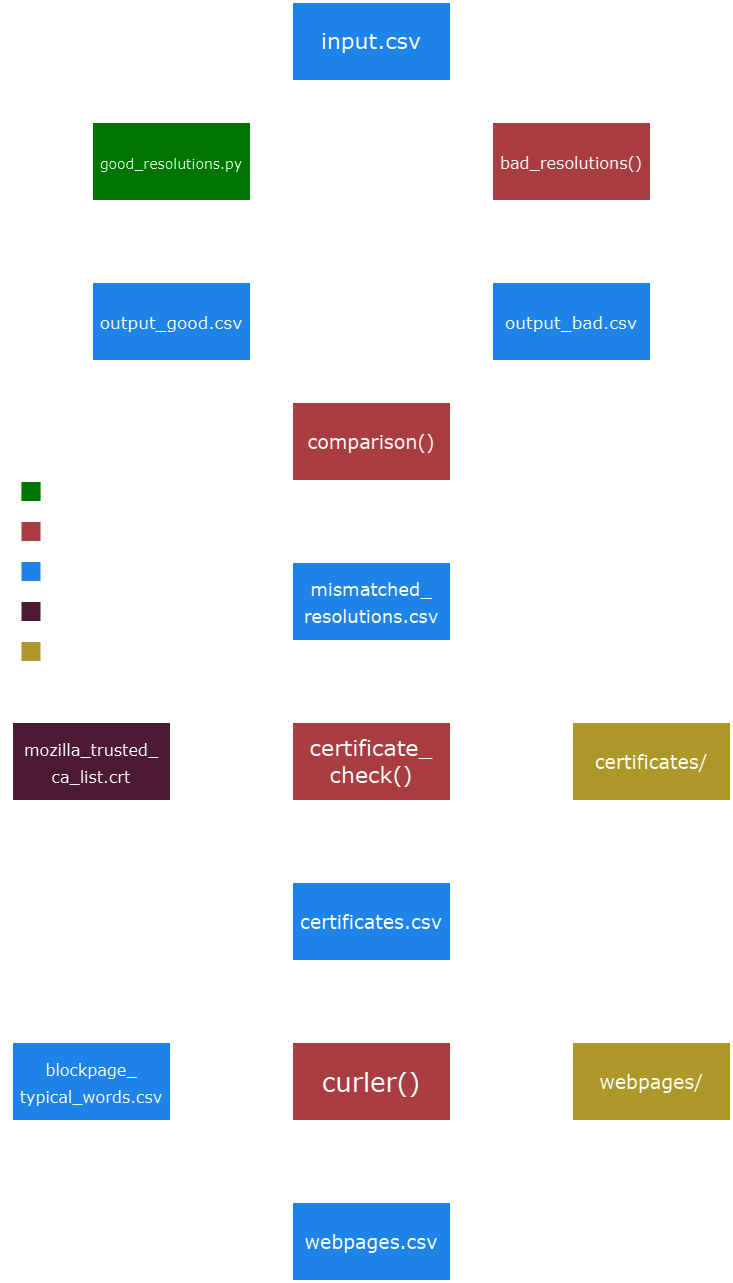

The diagram above was exported from draw.io. Its source (the exported page's mxGraphModel, read from the mxfile embedded in the PNG):
<mxGraphModel dx="2100" dy="1060" grid="1" gridSize="10" guides="1" tooltips="1" connect="1" arrows="1" fold="1" page="1" pageScale="1" pageWidth="827" pageHeight="1169" math="0" shadow="0">
  <root>
    <mxCell id="0" />
    <mxCell id="1" parent="0" />
    <mxCell id="q-nN5QKxbbyHlu2mR245-1" value="input.csv" style="rounded=0;whiteSpace=wrap;html=1;fontFamily=Verdana;fontSize=22;labelBackgroundColor=none;labelBorderColor=none;textShadow=0;fillColor=#3399FF;strokeColor=default;gradientColor=none;strokeWidth=3;" parent="1" vertex="1">
      <mxGeometry x="320" y="40" width="160" height="80" as="geometry" />
    </mxCell>
    <mxCell id="q-nN5QKxbbyHlu2mR245-5" value="&lt;font style=&quot;font-size: 16px;&quot;&gt;bad_resolutions()&lt;/font&gt;" style="rounded=0;whiteSpace=wrap;html=1;fontFamily=Verdana;fontSize=22;strokeWidth=3;fillColor=#FF9397;gradientColor=none;" parent="1" vertex="1">
      <mxGeometry x="520" y="160" width="160" height="80" as="geometry" />
    </mxCell>
    <mxCell id="q-nN5QKxbbyHlu2mR245-6" value="&lt;font style=&quot;font-size: 14px;&quot;&gt;good_resolutions.py&lt;/font&gt;" style="rounded=0;whiteSpace=wrap;html=1;fontFamily=Verdana;fontSize=22;strokeWidth=3;fillColor=#33FF33;" parent="1" vertex="1">
      <mxGeometry x="120" y="160" width="160" height="80" as="geometry" />
    </mxCell>
    <mxCell id="q-nN5QKxbbyHlu2mR245-9" value="&lt;font style=&quot;font-size: 17px;&quot;&gt;output_bad.csv&lt;/font&gt;" style="rounded=0;whiteSpace=wrap;html=1;fontFamily=Verdana;fontSize=22;strokeWidth=3;fillColor=#3399FF;" parent="1" vertex="1">
      <mxGeometry x="520" y="320" width="160" height="80" as="geometry" />
    </mxCell>
    <mxCell id="q-nN5QKxbbyHlu2mR245-11" value="&lt;font style=&quot;font-size: 17px;&quot;&gt;output_good.csv&lt;/font&gt;" style="rounded=0;whiteSpace=wrap;html=1;fontFamily=Verdana;fontSize=22;strokeWidth=3;fillColor=#3399FF;" parent="1" vertex="1">
      <mxGeometry x="120" y="320" width="160" height="80" as="geometry" />
    </mxCell>
    <mxCell id="q-nN5QKxbbyHlu2mR245-14" value="&lt;font style=&quot;font-size: 19px;&quot;&gt;comparison()&lt;/font&gt;" style="rounded=0;whiteSpace=wrap;html=1;fontFamily=Verdana;fontSize=22;strokeWidth=3;fillColor=#FF9397;" parent="1" vertex="1">
      <mxGeometry x="320" y="440" width="160" height="80" as="geometry" />
    </mxCell>
    <mxCell id="q-nN5QKxbbyHlu2mR245-16" value="&lt;font style=&quot;font-size: 18px;&quot;&gt;mismatched_&lt;/font&gt;&lt;div&gt;&lt;font style=&quot;font-size: 18px;&quot;&gt;resolutions.csv&lt;/font&gt;&lt;/div&gt;" style="rounded=0;whiteSpace=wrap;html=1;fontFamily=Verdana;fontSize=22;strokeWidth=3;strokeColor=#000000;fillColor=#3399FF;" parent="1" vertex="1">
      <mxGeometry x="320" y="600" width="160" height="80" as="geometry" />
    </mxCell>
    <mxCell id="q-nN5QKxbbyHlu2mR245-21" value="&lt;font style=&quot;font-size: 22px;&quot;&gt;certificate_&lt;/font&gt;&lt;div style=&quot;&quot;&gt;&lt;font style=&quot;font-size: 22px;&quot;&gt;check()&lt;/font&gt;&lt;/div&gt;" style="rounded=0;whiteSpace=wrap;html=1;fontFamily=Verdana;fontSize=22;strokeWidth=3;fillColor=#FF9397;" parent="1" vertex="1">
      <mxGeometry x="320" y="760" width="160" height="80" as="geometry" />
    </mxCell>
    <mxCell id="q-nN5QKxbbyHlu2mR245-23" value="&lt;font style=&quot;font-size: 19px;&quot;&gt;certificates.csv&lt;/font&gt;" style="rounded=0;whiteSpace=wrap;html=1;fontFamily=Verdana;fontSize=22;strokeWidth=3;fillColor=#3399FF;" parent="1" vertex="1">
      <mxGeometry x="320" y="920" width="160" height="80" as="geometry" />
    </mxCell>
    <mxCell id="q-nN5QKxbbyHlu2mR245-25" value="&lt;font style=&quot;font-size: 26px;&quot;&gt;curler()&lt;/font&gt;" style="rounded=0;whiteSpace=wrap;html=1;fontFamily=Verdana;fontSize=22;strokeWidth=3;fillColor=#FF9397;" parent="1" vertex="1">
      <mxGeometry x="320" y="1080" width="160" height="80" as="geometry" />
    </mxCell>
    <mxCell id="q-nN5QKxbbyHlu2mR245-26" value="" style="shape=flexArrow;endArrow=classic;html=1;rounded=0;" parent="1" edge="1">
      <mxGeometry width="50" height="50" relative="1" as="geometry">
        <mxPoint x="399.5" y="1160" as="sourcePoint" />
        <mxPoint x="400" y="1240" as="targetPoint" />
      </mxGeometry>
    </mxCell>
    <mxCell id="q-nN5QKxbbyHlu2mR245-27" value="" style="shape=flexArrow;endArrow=classic;html=1;rounded=0;" parent="1" edge="1">
      <mxGeometry width="50" height="50" relative="1" as="geometry">
        <mxPoint x="399.5" y="1000" as="sourcePoint" />
        <mxPoint x="400" y="1080" as="targetPoint" />
      </mxGeometry>
    </mxCell>
    <mxCell id="q-nN5QKxbbyHlu2mR245-28" value="" style="shape=flexArrow;endArrow=classic;html=1;rounded=0;" parent="1" edge="1">
      <mxGeometry width="50" height="50" relative="1" as="geometry">
        <mxPoint x="399.5" y="840" as="sourcePoint" />
        <mxPoint x="400" y="920" as="targetPoint" />
      </mxGeometry>
    </mxCell>
    <mxCell id="q-nN5QKxbbyHlu2mR245-29" value="" style="shape=flexArrow;endArrow=classic;html=1;rounded=0;" parent="1" edge="1">
      <mxGeometry width="50" height="50" relative="1" as="geometry">
        <mxPoint x="400" y="680" as="sourcePoint" />
        <mxPoint x="400.5" y="760" as="targetPoint" />
      </mxGeometry>
    </mxCell>
    <mxCell id="q-nN5QKxbbyHlu2mR245-31" value="" style="shape=flexArrow;endArrow=classic;html=1;rounded=0;" parent="1" edge="1">
      <mxGeometry width="50" height="50" relative="1" as="geometry">
        <mxPoint x="399.5" y="520" as="sourcePoint" />
        <mxPoint x="400" y="600" as="targetPoint" />
      </mxGeometry>
    </mxCell>
    <mxCell id="q-nN5QKxbbyHlu2mR245-32" value="" style="shape=flexArrow;endArrow=classic;html=1;rounded=0;" parent="1" edge="1">
      <mxGeometry width="50" height="50" relative="1" as="geometry">
        <mxPoint x="599.5" y="240" as="sourcePoint" />
        <mxPoint x="600" y="320" as="targetPoint" />
      </mxGeometry>
    </mxCell>
    <mxCell id="q-nN5QKxbbyHlu2mR245-33" value="" style="shape=flexArrow;endArrow=classic;html=1;rounded=0;" parent="1" edge="1">
      <mxGeometry width="50" height="50" relative="1" as="geometry">
        <mxPoint x="199.5" y="240" as="sourcePoint" />
        <mxPoint x="200" y="320" as="targetPoint" />
      </mxGeometry>
    </mxCell>
    <mxCell id="q-nN5QKxbbyHlu2mR245-34" value="" style="shape=flexArrow;endArrow=classic;html=1;rounded=0;exitX=0;exitY=0.5;exitDx=0;exitDy=0;entryX=0.5;entryY=0;entryDx=0;entryDy=0;" parent="1" source="q-nN5QKxbbyHlu2mR245-1" target="q-nN5QKxbbyHlu2mR245-6" edge="1">
      <mxGeometry width="50" height="50" relative="1" as="geometry">
        <mxPoint x="380" y="240" as="sourcePoint" />
        <mxPoint x="430" y="190" as="targetPoint" />
        <Array as="points">
          <mxPoint x="200" y="80" />
        </Array>
      </mxGeometry>
    </mxCell>
    <mxCell id="q-nN5QKxbbyHlu2mR245-35" value="" style="shape=flexArrow;endArrow=classic;html=1;rounded=0;exitX=1;exitY=0.5;exitDx=0;exitDy=0;entryX=0.5;entryY=0;entryDx=0;entryDy=0;" parent="1" source="q-nN5QKxbbyHlu2mR245-1" target="q-nN5QKxbbyHlu2mR245-5" edge="1">
      <mxGeometry width="50" height="50" relative="1" as="geometry">
        <mxPoint x="550" y="90" as="sourcePoint" />
        <mxPoint x="550.5" y="170" as="targetPoint" />
        <Array as="points">
          <mxPoint x="600" y="80" />
        </Array>
      </mxGeometry>
    </mxCell>
    <mxCell id="q-nN5QKxbbyHlu2mR245-36" value="" style="shape=flexArrow;endArrow=classic;html=1;rounded=0;entryX=0;entryY=0.5;entryDx=0;entryDy=0;" parent="1" target="q-nN5QKxbbyHlu2mR245-14" edge="1">
      <mxGeometry width="50" height="50" relative="1" as="geometry">
        <mxPoint x="199.5" y="400" as="sourcePoint" />
        <mxPoint x="200" y="480" as="targetPoint" />
        <Array as="points">
          <mxPoint x="200" y="480" />
        </Array>
      </mxGeometry>
    </mxCell>
    <mxCell id="q-nN5QKxbbyHlu2mR245-37" value="" style="shape=flexArrow;endArrow=classic;html=1;rounded=0;entryX=1;entryY=0.5;entryDx=0;entryDy=0;" parent="1" target="q-nN5QKxbbyHlu2mR245-14" edge="1">
      <mxGeometry width="50" height="50" relative="1" as="geometry">
        <mxPoint x="599.5" y="400" as="sourcePoint" />
        <mxPoint x="600" y="480" as="targetPoint" />
        <Array as="points">
          <mxPoint x="600" y="480" />
        </Array>
      </mxGeometry>
    </mxCell>
    <mxCell id="q-nN5QKxbbyHlu2mR245-39" value="" style="shape=flexArrow;endArrow=classic;html=1;rounded=0;exitX=1;exitY=0.5;exitDx=0;exitDy=0;entryX=0;entryY=0.5;entryDx=0;entryDy=0;" parent="1" target="q-nN5QKxbbyHlu2mR245-25" edge="1">
      <mxGeometry width="50" height="50" relative="1" as="geometry">
        <mxPoint x="200" y="1120" as="sourcePoint" />
        <mxPoint x="440" y="1130" as="targetPoint" />
      </mxGeometry>
    </mxCell>
    <mxCell id="q-nN5QKxbbyHlu2mR245-40" value="&lt;font style=&quot;font-size: 16px;&quot;&gt;blockpage_&lt;/font&gt;&lt;div&gt;&lt;font style=&quot;font-size: 16px;&quot;&gt;typical_words.csv&lt;/font&gt;&lt;/div&gt;" style="rounded=0;whiteSpace=wrap;html=1;fontFamily=Verdana;fontSize=22;strokeWidth=3;fillColor=#3399FF;" parent="1" vertex="1">
      <mxGeometry x="40" y="1080" width="160" height="80" as="geometry" />
    </mxCell>
    <mxCell id="q-nN5QKxbbyHlu2mR245-41" value="" style="shape=flexArrow;endArrow=classic;html=1;rounded=0;exitX=0.5;exitY=1;exitDx=0;exitDy=0;" parent="1" source="q-nN5QKxbbyHlu2mR245-25" edge="1">
      <mxGeometry width="50" height="50" relative="1" as="geometry">
        <mxPoint x="380" y="1190" as="sourcePoint" />
        <mxPoint x="400" y="1240" as="targetPoint" />
      </mxGeometry>
    </mxCell>
    <mxCell id="q-nN5QKxbbyHlu2mR245-42" value="&lt;font style=&quot;font-size: 19px;&quot;&gt;webpages.csv&lt;/font&gt;" style="rounded=0;whiteSpace=wrap;html=1;fontFamily=Verdana;fontSize=22;strokeWidth=3;fillColor=#3399FF;" parent="1" vertex="1">
      <mxGeometry x="320" y="1240" width="160" height="80" as="geometry" />
    </mxCell>
    <mxCell id="q-nN5QKxbbyHlu2mR245-43" value="" style="shape=flexArrow;endArrow=classic;html=1;rounded=0;exitX=1;exitY=0.5;exitDx=0;exitDy=0;" parent="1" source="q-nN5QKxbbyHlu2mR245-25" edge="1">
      <mxGeometry width="50" height="50" relative="1" as="geometry">
        <mxPoint x="390" y="1180" as="sourcePoint" />
        <mxPoint x="600" y="1120" as="targetPoint" />
      </mxGeometry>
    </mxCell>
    <mxCell id="q-nN5QKxbbyHlu2mR245-44" value="&lt;font style=&quot;font-size: 19px;&quot;&gt;webpages/&lt;/font&gt;" style="rounded=0;whiteSpace=wrap;html=1;fontFamily=Verdana;fontSize=22;strokeWidth=3;fillColor=#856F00;" parent="1" vertex="1">
      <mxGeometry x="600" y="1080" width="160" height="80" as="geometry" />
    </mxCell>
    <mxCell id="q-nN5QKxbbyHlu2mR245-50" value="" style="rounded=0;whiteSpace=wrap;html=1;fillColor=#33FF33;" parent="1" vertex="1">
      <mxGeometry x="49.5" y="520" width="20" height="20" as="geometry" />
    </mxCell>
    <mxCell id="q-nN5QKxbbyHlu2mR245-51" value="" style="rounded=0;whiteSpace=wrap;html=1;fillColor=#FF9397;" parent="1" vertex="1">
      <mxGeometry x="49.5" y="560" width="20" height="20" as="geometry" />
    </mxCell>
    <mxCell id="q-nN5QKxbbyHlu2mR245-52" value="" style="rounded=0;whiteSpace=wrap;html=1;fillColor=#3399FF;" parent="1" vertex="1">
      <mxGeometry x="49.5" y="600" width="20" height="20" as="geometry" />
    </mxCell>
    <mxCell id="q-nN5QKxbbyHlu2mR245-53" value="" style="rounded=0;whiteSpace=wrap;html=1;fillColor=#FFCCE6;" parent="1" vertex="1">
      <mxGeometry x="49.5" y="640" width="20" height="20" as="geometry" />
    </mxCell>
    <mxCell id="q-nN5QKxbbyHlu2mR245-54" value="good_resolutions.py" style="text;html=1;align=left;verticalAlign=middle;whiteSpace=wrap;rounded=0;" parent="1" vertex="1">
      <mxGeometry x="89.5" y="515" width="60" height="30" as="geometry" />
    </mxCell>
    <mxCell id="q-nN5QKxbbyHlu2mR245-67" value="bad_resolutions.py" style="text;html=1;align=left;verticalAlign=middle;whiteSpace=wrap;rounded=0;" parent="1" vertex="1">
      <mxGeometry x="89.5" y="555" width="60" height="30" as="geometry" />
    </mxCell>
    <mxCell id="q-nN5QKxbbyHlu2mR245-68" value=".csv file" style="text;html=1;align=left;verticalAlign=middle;whiteSpace=wrap;rounded=0;" parent="1" vertex="1">
      <mxGeometry x="89.5" y="595" width="60" height="30" as="geometry" />
    </mxCell>
    <mxCell id="q-nN5QKxbbyHlu2mR245-69" value=".crt file" style="text;html=1;align=left;verticalAlign=middle;whiteSpace=wrap;rounded=0;" parent="1" vertex="1">
      <mxGeometry x="89.5" y="635" width="60" height="30" as="geometry" />
    </mxCell>
    <mxCell id="q-nN5QKxbbyHlu2mR245-72" value="" style="endArrow=none;dashed=1;html=1;rounded=0;" parent="1" edge="1">
      <mxGeometry width="50" height="50" relative="1" as="geometry">
        <mxPoint x="29.5" y="500" as="sourcePoint" />
        <mxPoint x="209.5" y="500" as="targetPoint" />
      </mxGeometry>
    </mxCell>
    <mxCell id="q-nN5QKxbbyHlu2mR245-73" value="" style="endArrow=none;dashed=1;html=1;rounded=0;" parent="1" edge="1">
      <mxGeometry width="50" height="50" relative="1" as="geometry">
        <mxPoint x="210" y="720" as="sourcePoint" />
        <mxPoint x="209.5" y="500" as="targetPoint" />
      </mxGeometry>
    </mxCell>
    <mxCell id="q-nN5QKxbbyHlu2mR245-74" value="" style="endArrow=none;dashed=1;html=1;rounded=0;" parent="1" edge="1">
      <mxGeometry width="50" height="50" relative="1" as="geometry">
        <mxPoint x="30" y="720" as="sourcePoint" />
        <mxPoint x="29.5" y="500" as="targetPoint" />
      </mxGeometry>
    </mxCell>
    <mxCell id="q-nN5QKxbbyHlu2mR245-75" value="" style="endArrow=none;dashed=1;html=1;rounded=0;" parent="1" edge="1">
      <mxGeometry width="50" height="50" relative="1" as="geometry">
        <mxPoint x="30" y="720" as="sourcePoint" />
        <mxPoint x="210" y="720" as="targetPoint" />
        <Array as="points" />
      </mxGeometry>
    </mxCell>
    <mxCell id="rV9ksu67qW1J2Z59UgHn-1" value="" style="shape=flexArrow;endArrow=classic;html=1;rounded=0;exitX=1;exitY=0.5;exitDx=0;exitDy=0;entryX=0;entryY=0.5;entryDx=0;entryDy=0;" edge="1" parent="1">
      <mxGeometry width="50" height="50" relative="1" as="geometry">
        <mxPoint x="200" y="800" as="sourcePoint" />
        <mxPoint x="320" y="800" as="targetPoint" />
      </mxGeometry>
    </mxCell>
    <mxCell id="rV9ksu67qW1J2Z59UgHn-2" value="&lt;span style=&quot;font-size: 16px;&quot;&gt;mozilla_trusted_&lt;/span&gt;&lt;div&gt;&lt;span style=&quot;font-size: 16px;&quot;&gt;ca_list.crt&lt;/span&gt;&lt;/div&gt;" style="rounded=0;whiteSpace=wrap;html=1;fontFamily=Verdana;fontSize=22;strokeWidth=3;fillColor=#FFCCE6;" vertex="1" parent="1">
      <mxGeometry x="40" y="760" width="160" height="80" as="geometry" />
    </mxCell>
    <mxCell id="rV9ksu67qW1J2Z59UgHn-3" value="" style="rounded=0;whiteSpace=wrap;html=1;fillColor=#856F00;" vertex="1" parent="1">
      <mxGeometry x="49.5" y="680" width="20" height="20" as="geometry" />
    </mxCell>
    <mxCell id="rV9ksu67qW1J2Z59UgHn-4" value="directory" style="text;html=1;align=left;verticalAlign=middle;whiteSpace=wrap;rounded=0;" vertex="1" parent="1">
      <mxGeometry x="89.5" y="675" width="60" height="30" as="geometry" />
    </mxCell>
    <mxCell id="rV9ksu67qW1J2Z59UgHn-5" value="" style="shape=flexArrow;endArrow=classic;html=1;rounded=0;exitX=1;exitY=0.5;exitDx=0;exitDy=0;" edge="1" parent="1">
      <mxGeometry width="50" height="50" relative="1" as="geometry">
        <mxPoint x="480" y="800" as="sourcePoint" />
        <mxPoint x="600" y="800" as="targetPoint" />
      </mxGeometry>
    </mxCell>
    <mxCell id="rV9ksu67qW1J2Z59UgHn-6" value="&lt;font style=&quot;font-size: 19px;&quot;&gt;certificates/&lt;/font&gt;" style="rounded=0;whiteSpace=wrap;html=1;fontFamily=Verdana;fontSize=22;strokeWidth=3;fillColor=#856F00;" vertex="1" parent="1">
      <mxGeometry x="600" y="760" width="160" height="80" as="geometry" />
    </mxCell>
  </root>
</mxGraphModel>